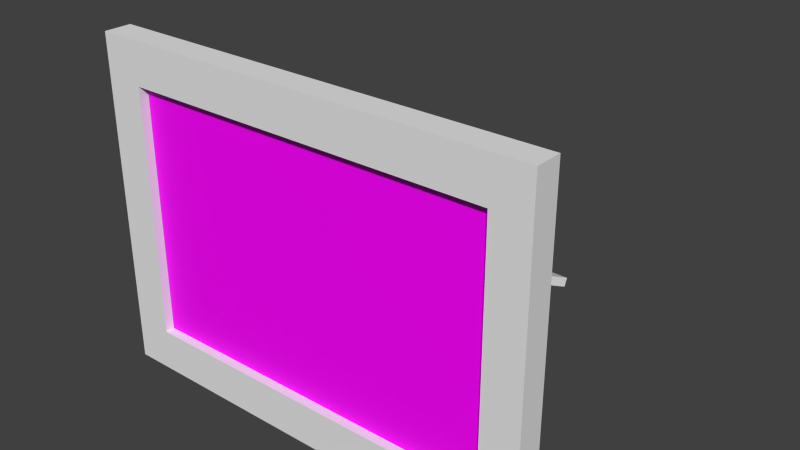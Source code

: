 # Source: back_hall_photo09.blend  (saved by Blender 2.93.21; exported with 4.5.12 LTS)
import bpy
from mathutils import Matrix  # noqa: F401  (used for matrix-valued properties, if any)

bpy.ops.wm.read_factory_settings(use_empty=True)
scene = bpy.context.scene
scene.name = 'Scene'

# ---- collections
col_collection_5 = bpy.data.collections.new('Collection 5'); scene.collection.children.link(col_collection_5)
col_collection_20 = bpy.data.collections.new('Collection 20'); scene.collection.children.link(col_collection_20)

# ---- images (referenced by path relative to the original .blend; pixels are not part of the script)
import os
ASSET_DIR = os.environ.get("B2B_ASSET_DIR", "")  # directory of the original .blend (textures are referenced by path, not embedded)
HERE = os.path.dirname(os.path.abspath(__file__))  # packed textures are extracted next to this script under _unpacked/

def load_image(name, relpath, width, height, colorspace="sRGB"):
    """Load a texture the original file referenced (path relative to the .blend, or extracted next to this script)."""
    p = next((c for c in (os.path.join(HERE, relpath), os.path.join(ASSET_DIR, relpath)) if relpath and os.path.exists(c)), "")
    if p:
        img = bpy.data.images.load(p, check_existing=True)
        img.name = name
    else:  # same state as the original file: an image datablock whose file is absent (Cycles renders it pink)
        img = bpy.data.images.new(name, width, height)
        img.source = "FILE"
        img.filepath = "//" + (relpath or name)
    img.colorspace_settings.name = colorspace
    return img
img_walters_photo03_jpg = load_image('walters-photo03.jpg', 'materials/walters-photo03.jpg', 1024, 1024, 'sRGB')

# ---- materials (node trees are filled in below, after node groups)
mat_frame08 = bpy.data.materials.new('frame08')
mat_frame08.alpha_threshold = 0.0
mat_frame08.use_transparent_shadow = False
mat_frame08.roughness = 0.5
mat_frame08.specular_intensity = 0.02778
mat_back_hall_photo09_photo = bpy.data.materials.new('back_hall_photo09_photo')
mat_back_hall_photo09_photo.use_transparent_shadow = False

# ---- material node trees
mat_back_hall_photo09_photo.use_nodes = True; mat_back_hall_photo09_photo.node_tree.nodes.clear()
_N = mat_back_hall_photo09_photo.node_tree.nodes; _L = mat_back_hall_photo09_photo.node_tree.links
n0 = _N.new('ShaderNodeBsdfPrincipled'); n0.name = 'Principled BSDF'; n0.location = (10, 300)
n0.distribution = 'GGX'
n0.subsurface_method = 'BURLEY'
n0.inputs[3].default_value = 1.45
n0.inputs[13].default_value = 0.1273
n0.inputs[27].default_value = (0.0, 0.0, 0.0, 1.0)
n0.inputs[28].default_value = 1.0
n1 = _N.new('ShaderNodeOutputMaterial'); n1.name = 'Material Output'; n1.location = (300, 300)
n2 = _N.new('ShaderNodeTexImage'); n2.name = 'Image Texture'; n2.location = (-295, 287)
n2.image = img_walters_photo03_jpg
_L.new(n0.outputs[0], n1.inputs[0])
_L.new(n2.outputs[0], n0.inputs[0])
n1.is_active_output = True

# ---- world
world_world = bpy.data.worlds.new('World'); scene.world = world_world
world_world.color = (0.05088, 0.05088, 0.05088)
world_world.use_sun_shadow = False
world_world.sun_shadow_jitter_overblur = 0.0
world_world.cycles.sampling_method = 'NONE'
world_world.cycles.sample_map_resolution = 256

# ---- meshes
me_cube_001 = bpy.data.meshes.new('Cube.001')
me_cube_001.from_pydata([(-0.1361, -0.4455, -0.01534), (-0.1361, -0.4455, 0.01534), (-0.3408, 0.4455, -0.01534), (-0.3408, 0.4455, 0.01534), (0.1361, -0.4455, -0.01534), (0.1361, -0.4455, 0.01534), (0.3408, 0.4455, -0.01534), (0.3408, 0.4455, 0.01534)], [], [(0, 1, 3, 2), (2, 3, 7, 6), (6, 7, 5, 4), (4, 5, 1, 0), (2, 6, 4, 0), (7, 3, 1, 5)])
_uv = me_cube_001.uv_layers.new(name='UVMap')
_uv.uv.foreach_set('vector', [0.1024, 0.4727, 0.07729, 0.4727, 0.07729, 0.1183, 0.1024, 0.1183, 0.112, 0.1006, 0.112, 0.1183, 0.005734, 0.1183, 0.005734, 0.1006, 0.02034, 0.1183, 0.04545, 0.1183, 0.04545, 0.4727, 0.02034, 0.4727, 0.8813, 0.1146, 0.8813, 0.09692, 0.991, 0.09692, 0.991, 0.1146, 0.991, 0.469, 0.8813, 0.469, 0.8813, 0.1146, 0.991, 0.1146, 0.005734, 0.1183, 0.112, 0.1183, 0.112, 0.4727, 0.005734, 0.4727])
me_cube_001.materials.append(mat_frame08)
me_cube_001.use_remesh_preserve_volume = False
me_cube_001.use_remesh_preserve_attributes = False
me_cube_001.use_mirror_vertex_groups = False
me_cube_001.update()
me_cube = bpy.data.meshes.new('Cube')
me_cube.from_pydata([(-0.6352, -0.005669, -0.4258), (-0.6352, -0.005669, 0.4258), (-0.6352, 0.005669, -0.4258), (-0.6352, 0.005669, 0.4258), (0.6352, -0.005669, -0.4258), (0.6352, -0.005669, 0.4258), (0.6352, 0.005669, -0.4258), (0.6352, 0.005669, 0.4258)], [], [(0, 1, 3, 2), (2, 3, 7, 6), (6, 7, 5, 4), (4, 5, 1, 0), (2, 6, 4, 0), (7, 3, 1, 5)])
_uv = me_cube.uv_layers.new(name='UVMap')
_uv.uv.foreach_set('vector', [-0.6721, -3.532, -0.0007791, -3.532, -0.000779, -1.988, -0.6721, -1.988, -0.0007787, -0.9922, -0.000779, -1.988, 1.001, -1.988, 1.001, -0.9922, 1.672, -1.988, 1.001, -1.988, 1.001, -3.532, 1.672, -3.532, 1.001, 0.5522, 1.001, 1.548, -0.0007783, 1.548, -0.000778, 0.5522, -0.0007787, -0.9922, 1.001, -0.9922, 1.001, 0.5522, -0.000778, 0.5522, 1.001, -1.988, -0.000779, -1.988, -0.0007791, -3.532, 1.001, -3.532])
me_cube.materials.append(mat_back_hall_photo09_photo)
me_cube.use_remesh_preserve_volume = False
me_cube.use_remesh_preserve_attributes = False
me_cube.use_mirror_vertex_groups = False
me_cube.update()
me_plane_005 = bpy.data.meshes.new('Plane.005')
me_plane_005.from_pydata([(-0.0005052, 0.02324, 0.7651), (-0.000505, 0.02324, -0.7686), (1.147, 0.02324, 0.7651), (1.147, 0.02324, -0.7686), (1.002, 0.02324, 0.7651), (0.1433, 0.02324, 0.7651), (0.1433, 0.02324, -0.7686), (1.002, 0.02324, -0.7686), (-0.000505, 0.02324, 0.6371), (-0.0005049, 0.02324, -0.6356), (1.147, 0.02324, -0.6356), (1.147, 0.02324, 0.6371), (0.1433, 0.02324, -0.6356), (0.1433, 0.02324, 0.6371), (1.002, 0.02324, -0.6356), (1.002, 0.02324, 0.6371), (-0.0005052, -0.06971, 0.7651), (-0.000505, -0.06971, -0.7686), (1.147, -0.06971, 0.7651), (1.147, -0.06971, -0.7686), (1.002, -0.06971, 0.7651), (0.1433, -0.06971, 0.7651), (0.1433, -0.06971, -0.7686), (1.002, -0.06971, -0.7686), (-0.0005052, -0.06971, 0.6371), (-0.000505, -0.06971, -0.6356), (1.147, -0.06971, -0.6356), (1.147, -0.06971, 0.6371), (0.1433, -0.06971, -0.6356), (0.1433, -0.06971, 0.6371), (1.002, -0.06971, -0.6356), (1.002, -0.06971, 0.6371)], [], [(14, 10, 3, 7), (9, 12, 6, 1), (12, 14, 7, 6), (4, 2, 11, 15), (15, 11, 10, 14), (0, 5, 13, 8), (8, 13, 12, 9), (5, 4, 15, 13), (30, 23, 19, 26), (25, 17, 22, 28), (28, 22, 23, 30), (20, 31, 27, 18), (31, 30, 26, 27), (16, 24, 29, 21), (24, 25, 28, 29), (21, 29, 31, 20), (6, 7, 23, 22), (4, 5, 21, 20), (11, 2, 18, 27), (9, 1, 17, 25), (3, 10, 26, 19), (14, 12, 28, 30), (0, 8, 24, 16), (1, 6, 22, 17), (15, 14, 30, 31), (2, 4, 20, 18), (12, 13, 29, 28), (7, 3, 19, 23), (10, 11, 27, 26), (5, 0, 16, 21), (8, 9, 25, 24), (13, 15, 31, 29)])
_uv = me_plane_005.uv_layers.new(name='UVMap')
_uv.uv.foreach_set('vector', [0.8887, 0.9171, 0.9956, 0.9171, 0.9956, 0.9965, 0.8887, 0.9965, 0.005138, 0.9171, 0.09855, 0.9171, 0.09855, 0.9965, 0.005138, 0.9965, 0.09855, 0.9171, 0.8887, 0.9171, 0.8887, 0.9965, 0.09855, 0.9965, 0.8887, 0.004604, 0.9956, 0.004604, 0.9956, 0.081, 0.8887, 0.081, 0.8887, 0.081, 0.9956, 0.081, 0.9956, 0.9171, 0.8887, 0.9171, 0.005136, 0.004604, 0.09855, 0.004604, 0.09855, 0.081, 0.005136, 0.081, 0.005136, 0.081, 0.09855, 0.081, 0.09855, 0.9171, 0.005138, 0.9171, 0.09855, 0.004604, 0.8887, 0.004604, 0.8887, 0.081, 0.09855, 0.081, 0.8892, 0.08056, 0.8892, 0.0008965, 0.9959, 0.0008965, 0.9959, 0.08056, 0.002059, 0.08056, 0.002059, 0.0008965, 0.1015, 0.0008965, 0.1015, 0.08056, 0.1015, 0.08056, 0.1015, 0.0008965, 0.8892, 0.0008965, 0.8892, 0.08056, 0.8892, 0.9961, 0.8892, 0.9195, 0.9959, 0.9195, 0.9959, 0.9961, 0.8892, 0.9195, 0.8892, 0.08056, 0.9959, 0.08056, 0.9959, 0.9195, 0.002059, 0.9961, 0.00206, 0.9195, 0.1015, 0.9195, 0.1015, 0.9961, 0.00206, 0.9195, 0.002059, 0.08056, 0.1015, 0.08056, 0.1015, 0.9195, 0.1015, 0.9961, 0.1015, 0.9195, 0.8892, 0.9195, 0.8892, 0.9961, 0.9453, 0.03634, 0.9453, 0.2011, 0.9293, 0.2011, 0.9293, 0.03634, 0.9452, 0.5365, 0.9452, 0.7013, 0.9293, 0.7013, 0.9293, 0.5365, 0.9342, 0.4896, 0.9342, 0.5116, 0.9168, 0.5116, 0.9168, 0.4896, 0.9193, 0.4519, 0.9193, 0.4747, 0.92, 0.4747, 0.92, 0.4519, 0.9342, 0.226, 0.9342, 0.2489, 0.9168, 0.2489, 0.9168, 0.226, 0.9454, 0.5819, 0.9454, 0.4171, 0.9614, 0.4171, 0.9614, 0.5819, 0.9466, 0.726, 0.9466, 0.748, 0.9479, 0.748, 0.9479, 0.726, 0.9466, 0.01164, 0.9453, 0.03634, 0.9293, 0.03634, 0.9479, 0.01164, 0.9454, 0.8226, 0.9454, 0.5819, 0.9614, 0.5819, 0.9614, 0.8226, 0.9342, 0.5116, 0.9452, 0.5365, 0.9293, 0.5365, 0.9168, 0.5116, 0.9454, 0.4171, 0.9454, 0.1764, 0.9614, 0.1764, 0.9614, 0.4171, 0.9453, 0.2011, 0.9342, 0.226, 0.9168, 0.226, 0.9293, 0.2011, 0.9342, 0.2489, 0.9342, 0.4896, 0.9168, 0.4896, 0.9168, 0.2489, 0.9452, 0.7013, 0.9466, 0.726, 0.9479, 0.726, 0.9293, 0.7013, 0.9193, 0.2112, 0.9193, 0.4519, 0.92, 0.4519, 0.92, 0.2112, 0.9454, 0.1764, 0.9454, 0.01164, 0.9614, 0.01164, 0.9614, 0.1764])
me_plane_005.materials.append(mat_frame08)
me_plane_005.use_remesh_preserve_volume = False
me_plane_005.use_remesh_preserve_attributes = False
me_plane_005.use_mirror_vertex_groups = False
me_plane_005.update()

# ---- objects
ob_stand = bpy.data.objects.new('stand', me_cube_001)
ob_print = bpy.data.objects.new('print', me_cube)
ob_frame = bpy.data.objects.new('frame', me_plane_005)

# ---- transforms, parenting, visibility, modifiers, constraints
ob_stand.location = (0.0, 0.4167, -0.6689)
ob_stand.rotation_euler = (-0.4136, -0.0, 0.0)
ob_stand.lineart.crease_threshold = 0.0
ob_print.location = (0.0, -0.03206, -0.5768)
ob_print.lineart.crease_threshold = 0.0
ob_frame.location = (0.0, 0.0, 0.0)
ob_frame.rotation_euler = (-0.0, 1.571, 0.0)
ob_frame.lineart.crease_threshold = 0.0
_vg = ob_frame.vertex_groups.new(name='bedroom_sw_painting01_bone')
_vg.add([0, 1, 2, 3, 4, 5, 6, 7, 8, 9, 10, 11, 12, 13, 14, 15, 16, 17, 18, 19, 20, 21, 22, 23, 24, 25, 26, 27, 28, 29, 30, 31], 1.0, 'REPLACE')
_vg = ob_frame.vertex_groups.new(name='back_hall_painting05_bone')
for _i, _w in zip([0, 1, 2, 3, 4, 5, 6, 7, 8, 9, 10, 11, 12, 13, 14, 15, 16, 17, 18, 19, 20, 21, 22, 23, 24, 25, 26, 27, 28, 29, 30, 31], [1.0, 1.0, 1.0, 1.0, 1.0, 1.0, 1.0, 1.0, 1.0, 1.0, 1.0, 1.0, 1.0, 1.0, 1.0, 1.0, 1.0, 1.0, 1.0, 1.0, 1.0, 1.0, 1.0, 1.0, 1.0, 1.0, 1.0, 1.0, 1.0, 1.0, 1.0, 1.0]): _vg.add([_i], _w, 'REPLACE')
_m = ob_frame.modifiers.new('Armature', 'ARMATURE')

# ---- collection membership
col_collection_5.objects.link(ob_stand)
col_collection_5.objects.link(ob_print)
col_collection_5.objects.link(ob_frame)

# ---- scene / render settings (as saved in the file)
scene.frame_start = 1; scene.frame_end = 21; scene.frame_set(1)
scene.render.engine = 'BLENDER_EEVEE_NEXT'
scene.render.image_settings.color_mode = 'RGB'
scene.render.image_settings.compression = 90
scene.render.resolution_percentage = 50
scene.render.dither_intensity = 0.0
scene.render.bake_margin = 2
scene.cycles.use_denoising = False
scene.cycles.samples = 10
scene.cycles.sampling_pattern = 'TABULATED_SOBOL'
scene.cycles.light_sampling_threshold = 0.0
scene.cycles.use_adaptive_sampling = False
scene.cycles.use_light_tree = False
scene.cycles.blur_glossy = 0.0
scene.cycles.volume_bounces = 1
scene.cycles.pixel_filter_type = 'GAUSSIAN'
scene.cycles.sample_clamp_indirect = 0.0
scene.view_settings.view_transform = 'Standard'
bpy.context.view_layer.update()

# ---- added for rendering (the .blend has no active camera and no usable light): camera, sun
cam_auto = bpy.data.cameras.new('AutoCamera')
cam_auto.lens = 50.0
cam_auto.sensor_width = 36.0
cam_auto.clip_end = 1000.0
ob_auto_camera = bpy.data.objects.new('AutoCamera', cam_auto)
scene.collection.objects.link(ob_auto_camera)
ob_auto_camera.location = (1.95634, -1.96924, 0.993406)
ob_auto_camera.rotation_euler = (1.09748, -7.21219e-08, 0.694738)
scene.camera = ob_auto_camera
light_auto_sun = bpy.data.lights.new('AutoSun', 'SUN')
light_auto_sun.energy = 3.0
light_auto_sun.angle = 0.0523599
ob_auto_sun = bpy.data.objects.new('AutoSun', light_auto_sun)
scene.collection.objects.link(ob_auto_sun)
ob_auto_sun.rotation_euler = (0.872665, 0.174533, 0.523599)
bpy.context.view_layer.update()

